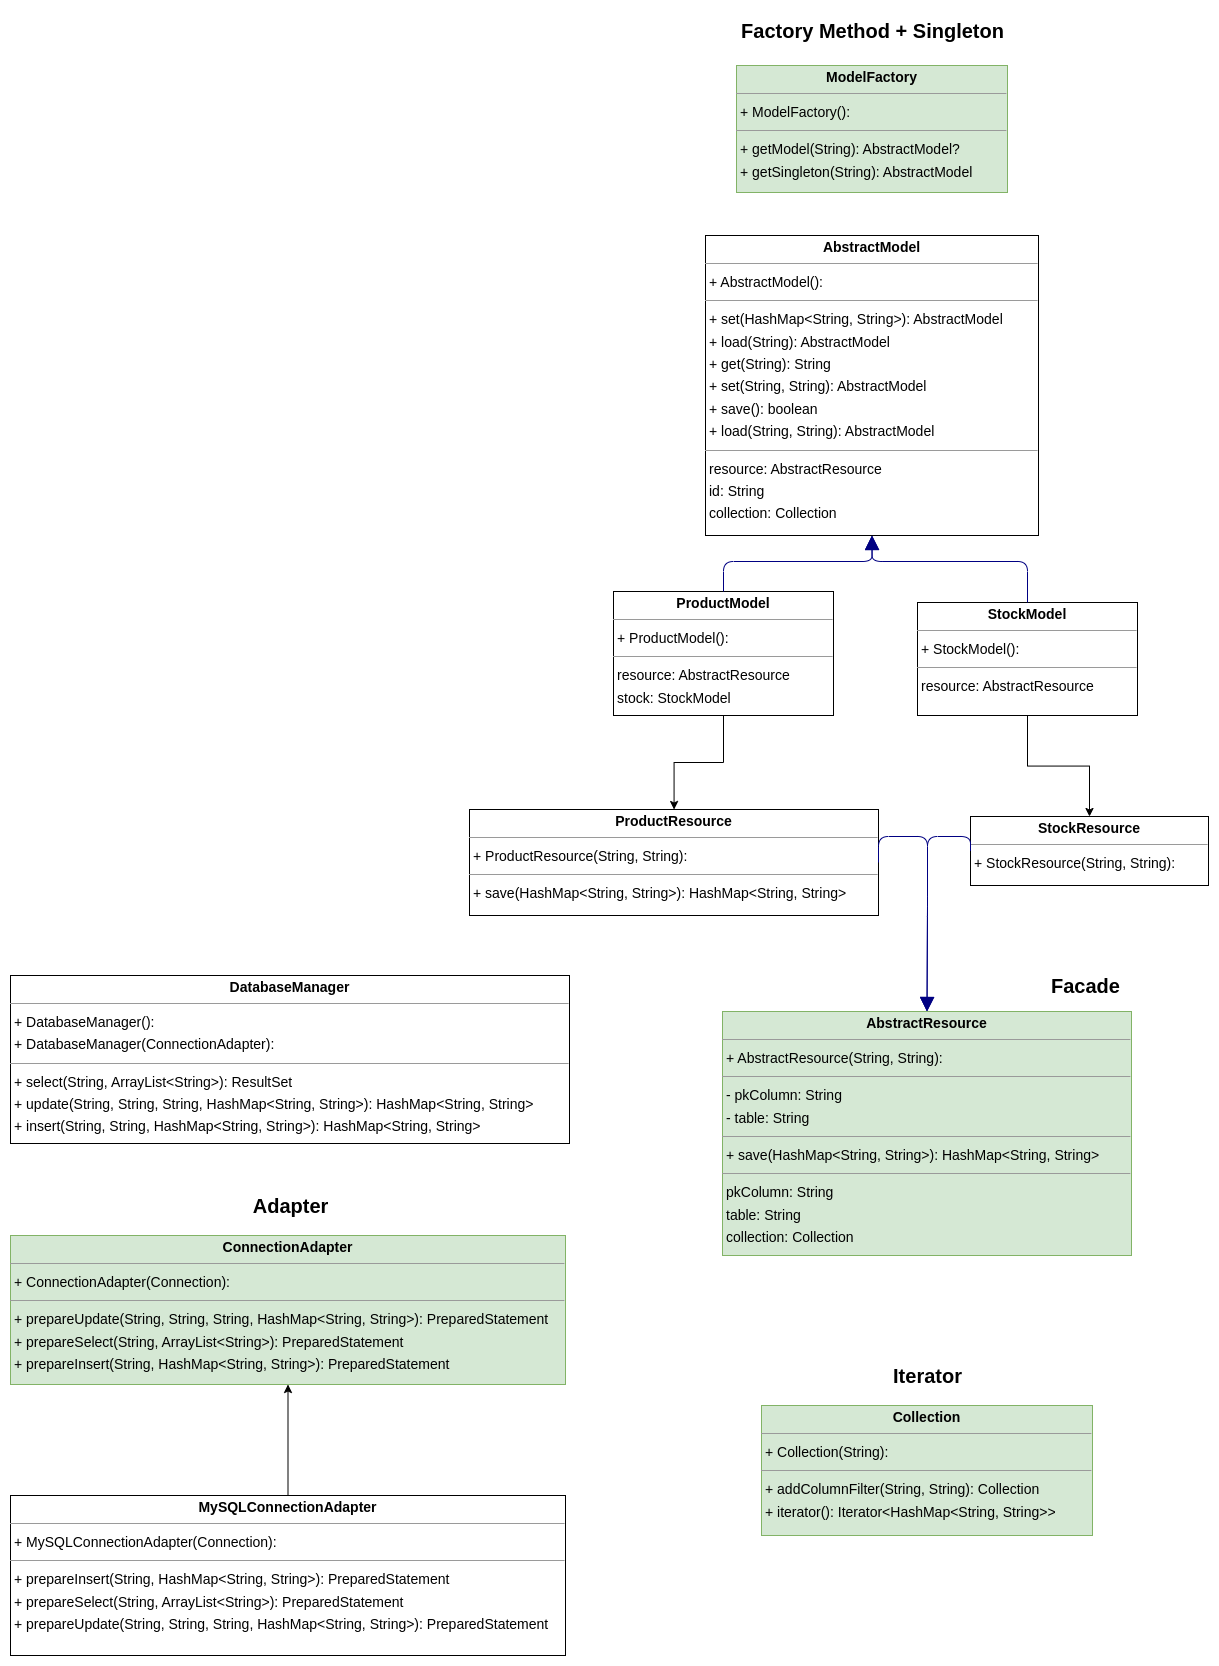

The diagram above was exported from draw.io. Its source (the exported page's mxGraphModel, read from the mxfile embedded in the PNG):
<mxGraphModel dx="3134" dy="1747" grid="1" gridSize="10" guides="1" tooltips="1" connect="1" arrows="1" fold="1" page="0" pageScale="1" pageWidth="827" pageHeight="1169" background="none" math="0" shadow="0">
  <root>
    <mxCell id="0" />
    <mxCell id="1" parent="0" />
    <mxCell id="node6" value="&lt;p style=&quot;margin:0px;margin-top:4px;text-align:center;&quot;&gt;&lt;b&gt;AbstractModel&lt;/b&gt;&lt;/p&gt;&lt;hr size=&quot;1&quot;/&gt;&lt;p style=&quot;margin:0 0 0 4px;line-height:1.6;&quot;&gt;+ AbstractModel(): &lt;/p&gt;&lt;hr size=&quot;1&quot;/&gt;&lt;p style=&quot;margin:0 0 0 4px;line-height:1.6;&quot;&gt;+ set(HashMap&amp;lt;String, String&amp;gt;): AbstractModel&lt;br/&gt;+ load(String): AbstractModel&lt;br/&gt;+ get(String): String&lt;br/&gt;+ set(String, String): AbstractModel&lt;br/&gt;+ save(): boolean&lt;br/&gt;+ load(String, String): AbstractModel&lt;/p&gt;&lt;hr size=&quot;1&quot;/&gt;&lt;p style=&quot;margin:0 0 0 4px;line-height:1.6;&quot;&gt; resource: AbstractResource&lt;br/&gt; id: String&lt;br/&gt; collection: Collection&lt;/p&gt;" style="verticalAlign=top;align=left;overflow=fill;fontSize=14;fontFamily=Helvetica;html=1;rounded=0;shadow=0;comic=0;labelBackgroundColor=none;strokeWidth=1;" parent="1" vertex="1">
      <mxGeometry x="215" y="-150" width="333" height="300" as="geometry" />
    </mxCell>
    <mxCell id="node2" value="&lt;p style=&quot;margin:0px;margin-top:4px;text-align:center;&quot;&gt;&lt;b&gt;AbstractResource&lt;/b&gt;&lt;/p&gt;&lt;hr size=&quot;1&quot;/&gt;&lt;p style=&quot;margin:0 0 0 4px;line-height:1.6;&quot;&gt;+ AbstractResource(String, String): &lt;/p&gt;&lt;hr size=&quot;1&quot;/&gt;&lt;p style=&quot;margin:0 0 0 4px;line-height:1.6;&quot;&gt;- pkColumn: String&lt;br/&gt;- table: String&lt;/p&gt;&lt;hr size=&quot;1&quot;/&gt;&lt;p style=&quot;margin:0 0 0 4px;line-height:1.6;&quot;&gt;+ save(HashMap&amp;lt;String, String&amp;gt;): HashMap&amp;lt;String, String&amp;gt;&lt;/p&gt;&lt;hr size=&quot;1&quot;/&gt;&lt;p style=&quot;margin:0 0 0 4px;line-height:1.6;&quot;&gt; pkColumn: String&lt;br/&gt; table: String&lt;br/&gt; collection: Collection&lt;/p&gt;" style="verticalAlign=top;align=left;overflow=fill;fontSize=14;fontFamily=Helvetica;html=1;rounded=0;shadow=0;comic=0;labelBackgroundColor=none;strokeWidth=1;fillColor=#d5e8d4;strokeColor=#82b366;" parent="1" vertex="1">
      <mxGeometry x="232" y="626" width="409" height="244" as="geometry" />
    </mxCell>
    <mxCell id="node1" value="&lt;p style=&quot;margin:0px;margin-top:4px;text-align:center;&quot;&gt;&lt;b&gt;Collection&lt;/b&gt;&lt;/p&gt;&lt;hr size=&quot;1&quot;/&gt;&lt;p style=&quot;margin:0 0 0 4px;line-height:1.6;&quot;&gt;+ Collection(String): &lt;/p&gt;&lt;hr size=&quot;1&quot;/&gt;&lt;p style=&quot;margin:0 0 0 4px;line-height:1.6;&quot;&gt;+ addColumnFilter(String, String): Collection&lt;br/&gt;+ iterator(): Iterator&amp;lt;HashMap&amp;lt;String, String&amp;gt;&amp;gt;&lt;/p&gt;" style="verticalAlign=top;align=left;overflow=fill;fontSize=14;fontFamily=Helvetica;html=1;rounded=0;shadow=0;comic=0;labelBackgroundColor=none;strokeWidth=1;fillColor=#d5e8d4;strokeColor=#82b366;" parent="1" vertex="1">
      <mxGeometry x="271" y="1020" width="331" height="130" as="geometry" />
    </mxCell>
    <mxCell id="node9" value="&lt;p style=&quot;margin:0px;margin-top:4px;text-align:center;&quot;&gt;&lt;b&gt;ConnectionAdapter&lt;/b&gt;&lt;/p&gt;&lt;hr size=&quot;1&quot;/&gt;&lt;p style=&quot;margin:0 0 0 4px;line-height:1.6;&quot;&gt;+ ConnectionAdapter(Connection): &lt;/p&gt;&lt;hr size=&quot;1&quot;/&gt;&lt;p style=&quot;margin:0 0 0 4px;line-height:1.6;&quot;&gt;+ prepareUpdate(String, String, String, HashMap&amp;lt;String, String&amp;gt;): PreparedStatement&lt;br/&gt;+ prepareSelect(String, ArrayList&amp;lt;String&amp;gt;): PreparedStatement&lt;br/&gt;+ prepareInsert(String, HashMap&amp;lt;String, String&amp;gt;): PreparedStatement&lt;/p&gt;" style="verticalAlign=top;align=left;overflow=fill;fontSize=14;fontFamily=Helvetica;html=1;rounded=0;shadow=0;comic=0;labelBackgroundColor=none;strokeWidth=1;fillColor=#d5e8d4;strokeColor=#82b366;" parent="1" vertex="1">
      <mxGeometry x="-480" y="850" width="555" height="149" as="geometry" />
    </mxCell>
    <mxCell id="node5" value="&lt;p style=&quot;margin:0px;margin-top:4px;text-align:center;&quot;&gt;&lt;b&gt;DatabaseManager&lt;/b&gt;&lt;/p&gt;&lt;hr size=&quot;1&quot;/&gt;&lt;p style=&quot;margin:0 0 0 4px;line-height:1.6;&quot;&gt;+ DatabaseManager(): &lt;br/&gt;+ DatabaseManager(ConnectionAdapter): &lt;/p&gt;&lt;hr size=&quot;1&quot;/&gt;&lt;p style=&quot;margin:0 0 0 4px;line-height:1.6;&quot;&gt;+ select(String, ArrayList&amp;lt;String&amp;gt;): ResultSet&lt;br/&gt;+ update(String, String, String, HashMap&amp;lt;String, String&amp;gt;): HashMap&amp;lt;String, String&amp;gt;&lt;br/&gt;+ insert(String, String, HashMap&amp;lt;String, String&amp;gt;): HashMap&amp;lt;String, String&amp;gt;&lt;/p&gt;" style="verticalAlign=top;align=left;overflow=fill;fontSize=14;fontFamily=Helvetica;html=1;rounded=0;shadow=0;comic=0;labelBackgroundColor=none;strokeWidth=1;" parent="1" vertex="1">
      <mxGeometry x="-480" y="590" width="559" height="168" as="geometry" />
    </mxCell>
    <mxCell id="node8" value="&lt;p style=&quot;margin:0px;margin-top:4px;text-align:center;&quot;&gt;&lt;b&gt;ModelFactory&lt;/b&gt;&lt;/p&gt;&lt;hr size=&quot;1&quot;/&gt;&lt;p style=&quot;margin:0 0 0 4px;line-height:1.6;&quot;&gt;+ ModelFactory(): &lt;/p&gt;&lt;hr size=&quot;1&quot;/&gt;&lt;p style=&quot;margin:0 0 0 4px;line-height:1.6;&quot;&gt;+ getModel(String): AbstractModel?&lt;br/&gt;+ getSingleton(String): AbstractModel&lt;/p&gt;" style="verticalAlign=top;align=left;overflow=fill;fontSize=14;fontFamily=Helvetica;html=1;rounded=0;shadow=0;comic=0;labelBackgroundColor=none;strokeWidth=1;fillColor=#d5e8d4;strokeColor=#82b366;" parent="1" vertex="1">
      <mxGeometry x="246" y="-320" width="271" height="127" as="geometry" />
    </mxCell>
    <mxCell id="Sl_VXDw5YN6-aS9_CVfK-4" style="edgeStyle=orthogonalEdgeStyle;rounded=0;orthogonalLoop=1;jettySize=auto;html=1;entryX=0.5;entryY=1;entryDx=0;entryDy=0;" edge="1" parent="1" source="node7" target="node9">
      <mxGeometry relative="1" as="geometry" />
    </mxCell>
    <mxCell id="node7" value="&lt;p style=&quot;margin:0px;margin-top:4px;text-align:center;&quot;&gt;&lt;b&gt;MySQLConnectionAdapter&lt;/b&gt;&lt;/p&gt;&lt;hr size=&quot;1&quot;/&gt;&lt;p style=&quot;margin:0 0 0 4px;line-height:1.6;&quot;&gt;+ MySQLConnectionAdapter(Connection): &lt;/p&gt;&lt;hr size=&quot;1&quot;/&gt;&lt;p style=&quot;margin:0 0 0 4px;line-height:1.6;&quot;&gt;+ prepareInsert(String, HashMap&amp;lt;String, String&amp;gt;): PreparedStatement&lt;br/&gt;+ prepareSelect(String, ArrayList&amp;lt;String&amp;gt;): PreparedStatement&lt;br/&gt;+ prepareUpdate(String, String, String, HashMap&amp;lt;String, String&amp;gt;): PreparedStatement&lt;/p&gt;" style="verticalAlign=top;align=left;overflow=fill;fontSize=14;fontFamily=Helvetica;html=1;rounded=0;shadow=0;comic=0;labelBackgroundColor=none;strokeWidth=1;" parent="1" vertex="1">
      <mxGeometry x="-480" y="1110" width="555" height="160" as="geometry" />
    </mxCell>
    <mxCell id="Sl_VXDw5YN6-aS9_CVfK-1" value="" style="edgeStyle=orthogonalEdgeStyle;rounded=0;orthogonalLoop=1;jettySize=auto;html=1;" edge="1" parent="1" source="node10" target="node4">
      <mxGeometry relative="1" as="geometry" />
    </mxCell>
    <mxCell id="node10" value="&lt;p style=&quot;margin:0px;margin-top:4px;text-align:center;&quot;&gt;&lt;b&gt;ProductModel&lt;/b&gt;&lt;/p&gt;&lt;hr size=&quot;1&quot;/&gt;&lt;p style=&quot;margin:0 0 0 4px;line-height:1.6;&quot;&gt;+ ProductModel(): &lt;/p&gt;&lt;hr size=&quot;1&quot;/&gt;&lt;p style=&quot;margin:0 0 0 4px;line-height:1.6;&quot;&gt; resource: AbstractResource&lt;br/&gt; stock: StockModel&lt;/p&gt;" style="verticalAlign=top;align=left;overflow=fill;fontSize=14;fontFamily=Helvetica;html=1;rounded=0;shadow=0;comic=0;labelBackgroundColor=none;strokeWidth=1;" parent="1" vertex="1">
      <mxGeometry x="123" y="206" width="220" height="124" as="geometry" />
    </mxCell>
    <mxCell id="node4" value="&lt;p style=&quot;margin:0px;margin-top:4px;text-align:center;&quot;&gt;&lt;b&gt;ProductResource&lt;/b&gt;&lt;/p&gt;&lt;hr size=&quot;1&quot;/&gt;&lt;p style=&quot;margin:0 0 0 4px;line-height:1.6;&quot;&gt;+ ProductResource(String, String): &lt;/p&gt;&lt;hr size=&quot;1&quot;/&gt;&lt;p style=&quot;margin:0 0 0 4px;line-height:1.6;&quot;&gt;+ save(HashMap&amp;lt;String, String&amp;gt;): HashMap&amp;lt;String, String&amp;gt;&lt;/p&gt;" style="verticalAlign=top;align=left;overflow=fill;fontSize=14;fontFamily=Helvetica;html=1;rounded=0;shadow=0;comic=0;labelBackgroundColor=none;strokeWidth=1;" parent="1" vertex="1">
      <mxGeometry x="-21" y="424" width="409" height="106" as="geometry" />
    </mxCell>
    <mxCell id="Sl_VXDw5YN6-aS9_CVfK-5" style="edgeStyle=orthogonalEdgeStyle;rounded=0;orthogonalLoop=1;jettySize=auto;html=1;entryX=0.5;entryY=0;entryDx=0;entryDy=0;" edge="1" parent="1" source="node0" target="node3">
      <mxGeometry relative="1" as="geometry" />
    </mxCell>
    <mxCell id="node0" value="&lt;p style=&quot;margin:0px;margin-top:4px;text-align:center;&quot;&gt;&lt;b&gt;StockModel&lt;/b&gt;&lt;/p&gt;&lt;hr size=&quot;1&quot;/&gt;&lt;p style=&quot;margin:0 0 0 4px;line-height:1.6;&quot;&gt;+ StockModel(): &lt;/p&gt;&lt;hr size=&quot;1&quot;/&gt;&lt;p style=&quot;margin:0 0 0 4px;line-height:1.6;&quot;&gt; resource: AbstractResource&lt;/p&gt;" style="verticalAlign=top;align=left;overflow=fill;fontSize=14;fontFamily=Helvetica;html=1;rounded=0;shadow=0;comic=0;labelBackgroundColor=none;strokeWidth=1;" parent="1" vertex="1">
      <mxGeometry x="427" y="217" width="220" height="113" as="geometry" />
    </mxCell>
    <mxCell id="node3" value="&lt;p style=&quot;margin:0px;margin-top:4px;text-align:center;&quot;&gt;&lt;b&gt;StockResource&lt;/b&gt;&lt;/p&gt;&lt;hr size=&quot;1&quot;/&gt;&lt;p style=&quot;margin:0 0 0 4px;line-height:1.6;&quot;&gt;+ StockResource(String, String): &lt;/p&gt;" style="verticalAlign=top;align=left;overflow=fill;fontSize=14;fontFamily=Helvetica;html=1;rounded=0;shadow=0;comic=0;labelBackgroundColor=none;strokeWidth=1;" parent="1" vertex="1">
      <mxGeometry x="480" y="431" width="238" height="69" as="geometry" />
    </mxCell>
    <mxCell id="edge2" value="" style="html=1;rounded=1;edgeStyle=orthogonalEdgeStyle;dashed=0;startArrow=none;endArrow=block;endSize=12;strokeColor=#000082;exitX=0.500;exitY=0.000;exitDx=0;exitDy=0;entryX=0.500;entryY=1.000;entryDx=0;entryDy=0;" parent="1" source="node10" target="node6" edge="1">
      <mxGeometry width="50" height="50" relative="1" as="geometry">
        <Array as="points">
          <mxPoint x="233" y="176" />
          <mxPoint x="381" y="176" />
        </Array>
      </mxGeometry>
    </mxCell>
    <mxCell id="edge3" value="" style="html=1;rounded=1;edgeStyle=orthogonalEdgeStyle;dashed=0;startArrow=none;endArrow=block;endSize=12;strokeColor=#000082;exitX=1.000;exitY=0.500;exitDx=0;exitDy=0;entryX=0.500;entryY=0.000;entryDx=0;entryDy=0;" parent="1" source="node4" target="node2" edge="1">
      <mxGeometry width="50" height="50" relative="1" as="geometry">
        <Array as="points">
          <mxPoint x="437" y="451" />
          <mxPoint x="437" y="521" />
          <mxPoint x="437" y="521" />
        </Array>
      </mxGeometry>
    </mxCell>
    <mxCell id="edge0" value="" style="html=1;rounded=1;edgeStyle=orthogonalEdgeStyle;dashed=0;startArrow=none;endArrow=block;endSize=12;strokeColor=#000082;exitX=0.500;exitY=0.001;exitDx=0;exitDy=0;entryX=0.500;entryY=1.000;entryDx=0;entryDy=0;" parent="1" source="node0" target="node6" edge="1">
      <mxGeometry width="50" height="50" relative="1" as="geometry">
        <Array as="points">
          <mxPoint x="537" y="176" />
          <mxPoint x="381" y="176" />
        </Array>
      </mxGeometry>
    </mxCell>
    <mxCell id="edge4" value="" style="html=1;rounded=1;edgeStyle=orthogonalEdgeStyle;dashed=0;startArrow=none;endArrow=block;endSize=12;strokeColor=#000082;exitX=0.000;exitY=0.500;exitDx=0;exitDy=0;entryX=0.500;entryY=0.000;entryDx=0;entryDy=0;" parent="1" source="node3" target="node2" edge="1">
      <mxGeometry width="50" height="50" relative="1" as="geometry">
        <Array as="points">
          <mxPoint x="437" y="451" />
          <mxPoint x="437" y="521" />
          <mxPoint x="437" y="521" />
        </Array>
      </mxGeometry>
    </mxCell>
    <mxCell id="Sl_VXDw5YN6-aS9_CVfK-6" value="&lt;b style=&quot;font-size: 20px;&quot;&gt;Factory Method + Singleton&lt;/b&gt;" style="text;html=1;align=center;verticalAlign=middle;resizable=0;points=[];autosize=1;strokeColor=none;fillColor=none;fontSize=20;" vertex="1" parent="1">
      <mxGeometry x="236.5" y="-375" width="290" height="40" as="geometry" />
    </mxCell>
    <mxCell id="Sl_VXDw5YN6-aS9_CVfK-7" value="&lt;b style=&quot;font-size: 20px;&quot;&gt;Iterator&lt;/b&gt;" style="text;html=1;align=center;verticalAlign=middle;resizable=0;points=[];autosize=1;strokeColor=none;fillColor=none;fontSize=20;" vertex="1" parent="1">
      <mxGeometry x="391.5" y="970" width="90" height="40" as="geometry" />
    </mxCell>
    <mxCell id="Sl_VXDw5YN6-aS9_CVfK-8" value="&lt;b style=&quot;font-size: 20px;&quot;&gt;Facade&lt;/b&gt;" style="text;html=1;align=center;verticalAlign=middle;resizable=0;points=[];autosize=1;strokeColor=none;fillColor=none;fontSize=20;" vertex="1" parent="1">
      <mxGeometry x="550" y="580" width="90" height="40" as="geometry" />
    </mxCell>
    <mxCell id="Sl_VXDw5YN6-aS9_CVfK-9" value="&lt;b style=&quot;font-size: 20px;&quot;&gt;Adapter&lt;/b&gt;" style="text;html=1;align=center;verticalAlign=middle;resizable=0;points=[];autosize=1;strokeColor=none;fillColor=none;fontSize=20;" vertex="1" parent="1">
      <mxGeometry x="-250.5" y="800" width="100" height="40" as="geometry" />
    </mxCell>
  </root>
</mxGraphModel>